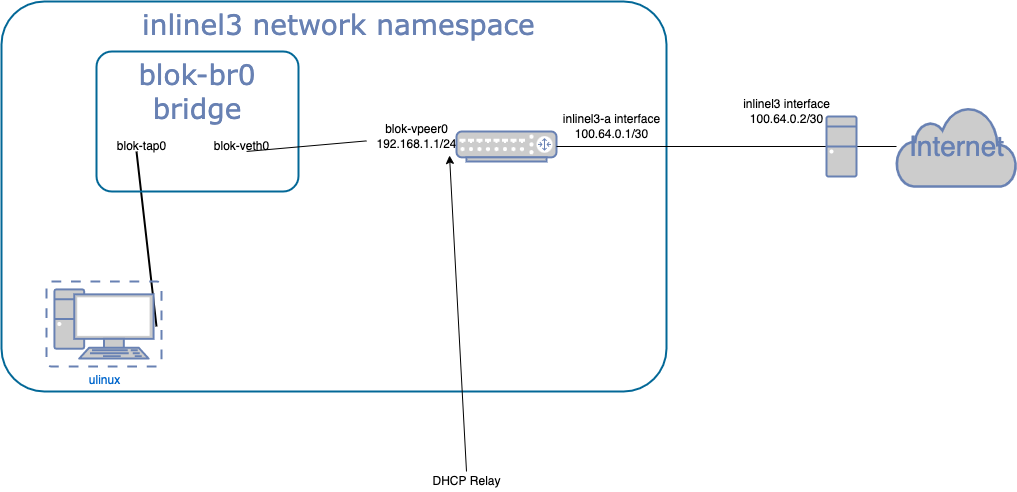

The diagram above was exported from draw.io. Its source (the exported page's mxGraphModel, read from the mxfile embedded in the PNG):
<mxGraphModel dx="1234" dy="843" grid="1" gridSize="10" guides="1" tooltips="1" connect="1" arrows="1" fold="1" page="1" pageScale="1" pageWidth="1100" pageHeight="850" background="none" math="0" shadow="0">
  <root>
    <mxCell id="0" />
    <mxCell id="1" parent="0" />
    <mxCell id="7c3789c024ecab99-78" value="&amp;nbsp;inlinel3 network namespace" style="rounded=1;whiteSpace=wrap;html=1;shadow=0;comic=0;strokeColor=#036897;strokeWidth=2;fillColor=none;fontFamily=Verdana;fontSize=28;fontColor=#6881B3;align=center;arcSize=11;verticalAlign=top;" parent="1" vertex="1">
      <mxGeometry x="75" y="20" width="665" height="390" as="geometry" />
    </mxCell>
    <mxCell id="7c3789c024ecab99-13" style="edgeStyle=none;html=1;labelBackgroundColor=none;endArrow=none;endFill=0;strokeWidth=2;fontFamily=Verdana;fontSize=15;fontColor=#036897;exitX=1;exitY=0.5;exitDx=0;exitDy=0;exitPerimeter=0;" parent="1" edge="1">
      <mxGeometry relative="1" as="geometry">
        <mxPoint x="210" y="170" as="targetPoint" />
        <mxPoint x="230.00000000000045" y="345" as="sourcePoint" />
      </mxGeometry>
    </mxCell>
    <mxCell id="0FYY-pkaXIfrTjcHWfba-17" style="edgeStyle=orthogonalEdgeStyle;rounded=0;orthogonalLoop=1;jettySize=auto;html=1;endArrow=none;endFill=0;" edge="1" parent="1" source="7c3789c024ecab99-53" target="0FYY-pkaXIfrTjcHWfba-12">
      <mxGeometry relative="1" as="geometry" />
    </mxCell>
    <mxCell id="7c3789c024ecab99-53" value="Internet" style="html=1;fillColor=#CCCCCC;strokeColor=#6881B3;gradientColor=none;gradientDirection=north;strokeWidth=2;shape=mxgraph.networks.cloud;fontColor=#6881B3;rounded=0;shadow=0;comic=0;align=center;fontSize=28;" parent="1" vertex="1">
      <mxGeometry x="970" y="125" width="120" height="80" as="geometry" />
    </mxCell>
    <mxCell id="0FYY-pkaXIfrTjcHWfba-2" value="inlinel3 interface&lt;br&gt;100.64.0.2/30" style="text;html=1;align=center;verticalAlign=middle;resizable=0;points=[];autosize=1;strokeColor=none;fillColor=none;" vertex="1" parent="1">
      <mxGeometry x="810" y="115" width="100" height="30" as="geometry" />
    </mxCell>
    <mxCell id="0FYY-pkaXIfrTjcHWfba-3" value="inlinel3-a interface&lt;br&gt;100.64.0.1/30" style="text;html=1;align=center;verticalAlign=middle;resizable=0;points=[];autosize=1;strokeColor=none;fillColor=none;" vertex="1" parent="1">
      <mxGeometry x="630" y="130" width="110" height="30" as="geometry" />
    </mxCell>
    <mxCell id="0FYY-pkaXIfrTjcHWfba-5" value="blok-vpeer0&lt;br&gt;192.168.1.1/24" style="text;html=1;align=center;verticalAlign=middle;resizable=0;points=[];autosize=1;strokeColor=none;fillColor=none;" vertex="1" parent="1">
      <mxGeometry x="440" y="140" width="100" height="30" as="geometry" />
    </mxCell>
    <mxCell id="0FYY-pkaXIfrTjcHWfba-6" value="blok-veth0" style="text;html=1;align=center;verticalAlign=middle;resizable=0;points=[];autosize=1;strokeColor=none;fillColor=none;" vertex="1" parent="1">
      <mxGeometry x="280" y="155" width="70" height="20" as="geometry" />
    </mxCell>
    <mxCell id="0FYY-pkaXIfrTjcHWfba-7" value="blok-tap0" style="text;html=1;align=center;verticalAlign=middle;resizable=0;points=[];autosize=1;strokeColor=none;fillColor=none;" vertex="1" parent="1">
      <mxGeometry x="180" y="155" width="70" height="20" as="geometry" />
    </mxCell>
    <mxCell id="0FYY-pkaXIfrTjcHWfba-8" value="blok-br0&lt;br&gt;bridge" style="rounded=1;whiteSpace=wrap;html=1;shadow=0;comic=0;strokeColor=#036897;strokeWidth=2;fillColor=none;fontFamily=Verdana;fontSize=28;fontColor=#6881B3;align=center;arcSize=11;verticalAlign=top;" vertex="1" parent="1">
      <mxGeometry x="170" y="70" width="202" height="140" as="geometry" />
    </mxCell>
    <mxCell id="0FYY-pkaXIfrTjcHWfba-9" value="" style="fontColor=#0066CC;verticalAlign=top;verticalLabelPosition=bottom;labelPosition=center;align=center;html=1;outlineConnect=0;fillColor=#CCCCCC;strokeColor=#6881B3;gradientColor=none;gradientDirection=north;strokeWidth=2;shape=mxgraph.networks.router;" vertex="1" parent="1">
      <mxGeometry x="530" y="150" width="100" height="30" as="geometry" />
    </mxCell>
    <mxCell id="0FYY-pkaXIfrTjcHWfba-10" value="" style="endArrow=none;html=1;rounded=0;exitX=0.743;exitY=0.714;exitDx=0;exitDy=0;exitPerimeter=0;" edge="1" parent="1" source="0FYY-pkaXIfrTjcHWfba-8" target="0FYY-pkaXIfrTjcHWfba-5">
      <mxGeometry width="50" height="50" relative="1" as="geometry">
        <mxPoint x="690" y="290" as="sourcePoint" />
        <mxPoint x="740" y="240" as="targetPoint" />
      </mxGeometry>
    </mxCell>
    <mxCell id="0FYY-pkaXIfrTjcHWfba-11" value="ulinux" style="fontColor=#0066CC;verticalAlign=top;verticalLabelPosition=bottom;labelPosition=center;align=center;html=1;outlineConnect=0;fillColor=#CCCCCC;strokeColor=#6881B3;gradientColor=none;gradientDirection=north;strokeWidth=2;shape=mxgraph.networks.virtual_pc;" vertex="1" parent="1">
      <mxGeometry x="120" y="300" width="115" height="85" as="geometry" />
    </mxCell>
    <mxCell id="0FYY-pkaXIfrTjcHWfba-16" style="edgeStyle=orthogonalEdgeStyle;rounded=0;orthogonalLoop=1;jettySize=auto;html=1;entryX=1;entryY=0.5;entryDx=0;entryDy=0;entryPerimeter=0;endArrow=none;endFill=0;" edge="1" parent="1" source="0FYY-pkaXIfrTjcHWfba-12" target="0FYY-pkaXIfrTjcHWfba-9">
      <mxGeometry relative="1" as="geometry">
        <Array as="points" />
      </mxGeometry>
    </mxCell>
    <mxCell id="0FYY-pkaXIfrTjcHWfba-12" value="" style="fontColor=#0066CC;verticalAlign=top;verticalLabelPosition=bottom;labelPosition=center;align=center;html=1;outlineConnect=0;fillColor=#CCCCCC;strokeColor=#6881B3;gradientColor=none;gradientDirection=north;strokeWidth=2;shape=mxgraph.networks.desktop_pc;" vertex="1" parent="1">
      <mxGeometry x="900" y="135" width="30" height="60" as="geometry" />
    </mxCell>
    <mxCell id="0FYY-pkaXIfrTjcHWfba-18" value="" style="endArrow=classic;html=1;rounded=0;entryX=0.83;entryY=1.133;entryDx=0;entryDy=0;entryPerimeter=0;" edge="1" parent="1" target="0FYY-pkaXIfrTjcHWfba-5">
      <mxGeometry width="50" height="50" relative="1" as="geometry">
        <mxPoint x="540" y="490" as="sourcePoint" />
        <mxPoint x="670" y="240" as="targetPoint" />
      </mxGeometry>
    </mxCell>
    <mxCell id="0FYY-pkaXIfrTjcHWfba-19" value="DHCP Relay" style="text;html=1;align=center;verticalAlign=middle;resizable=0;points=[];autosize=1;strokeColor=none;fillColor=none;" vertex="1" parent="1">
      <mxGeometry x="500" y="490" width="80" height="20" as="geometry" />
    </mxCell>
  </root>
</mxGraphModel>